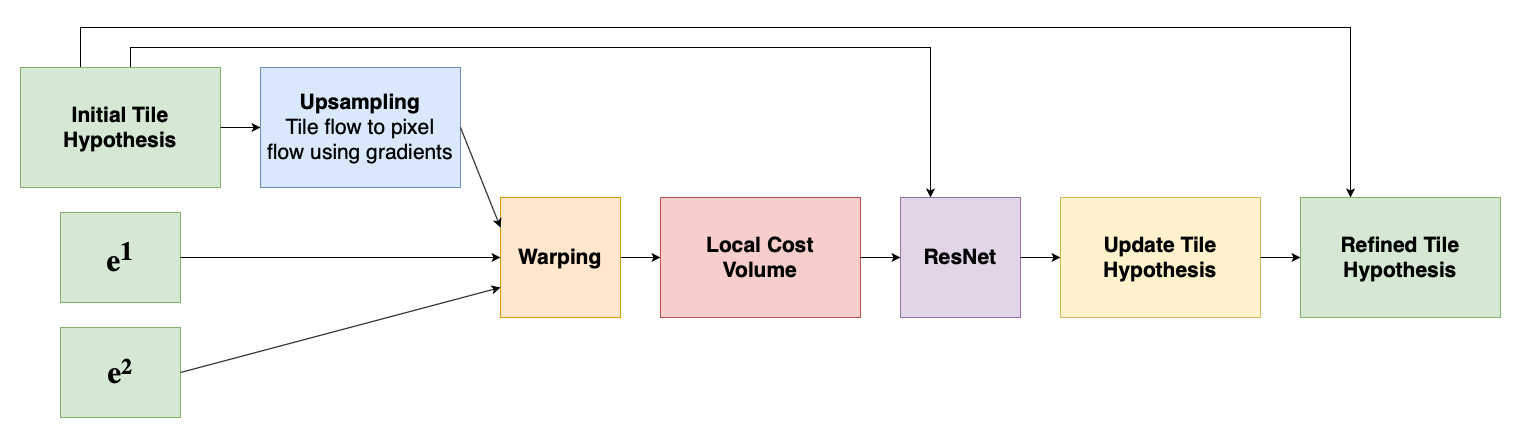

The diagram above was exported from draw.io. Its source (the exported page's mxGraphModel, read from the mxfile embedded in the PNG):
<mxGraphModel dx="3443" dy="1933" grid="1" gridSize="10" guides="1" tooltips="1" connect="1" arrows="1" fold="1" page="1" pageScale="1" pageWidth="1700" pageHeight="500" math="0" shadow="0">
  <root>
    <mxCell id="0" />
    <mxCell id="1" parent="0" />
    <mxCell id="SuU2iQUEPXGHBksGyMHD-41" style="edgeStyle=orthogonalEdgeStyle;rounded=0;orthogonalLoop=1;jettySize=auto;html=1;exitX=0.5;exitY=0;exitDx=0;exitDy=0;entryX=0.25;entryY=0;entryDx=0;entryDy=0;" parent="1" source="SuU2iQUEPXGHBksGyMHD-1" target="SuU2iQUEPXGHBksGyMHD-38" edge="1">
      <mxGeometry relative="1" as="geometry">
        <mxPoint x="1260" y="35" as="targetPoint" />
        <Array as="points">
          <mxPoint x="220" y="95" />
          <mxPoint x="220" y="75" />
          <mxPoint x="1020" y="75" />
        </Array>
      </mxGeometry>
    </mxCell>
    <mxCell id="SuU2iQUEPXGHBksGyMHD-60" style="edgeStyle=orthogonalEdgeStyle;rounded=0;orthogonalLoop=1;jettySize=auto;html=1;exitX=0.25;exitY=0;exitDx=0;exitDy=0;entryX=0.25;entryY=0;entryDx=0;entryDy=0;" parent="1" source="SuU2iQUEPXGHBksGyMHD-1" target="SuU2iQUEPXGHBksGyMHD-47" edge="1">
      <mxGeometry relative="1" as="geometry">
        <Array as="points">
          <mxPoint x="170" y="95" />
          <mxPoint x="170" y="55" />
          <mxPoint x="1440" y="55" />
        </Array>
      </mxGeometry>
    </mxCell>
    <mxCell id="SuU2iQUEPXGHBksGyMHD-1" value="&lt;font style=&quot;font-size: 21px&quot;&gt;&lt;b&gt;Initial Tile Hypothesis&lt;/b&gt;&lt;/font&gt;" style="rounded=0;whiteSpace=wrap;html=1;fillColor=#d5e8d4;strokeColor=#82b366;" parent="1" vertex="1">
      <mxGeometry x="110" y="95" width="200" height="120" as="geometry" />
    </mxCell>
    <mxCell id="SuU2iQUEPXGHBksGyMHD-2" value="&lt;font style=&quot;font-size: 31px&quot; face=&quot;Lucida Console&quot;&gt;&lt;b&gt;e&lt;sup&gt;1&lt;/sup&gt;&lt;/b&gt;&lt;/font&gt;" style="rounded=0;whiteSpace=wrap;html=1;fillColor=#d5e8d4;strokeColor=#82b366;" parent="1" vertex="1">
      <mxGeometry x="150" y="240" width="120" height="90" as="geometry" />
    </mxCell>
    <mxCell id="SuU2iQUEPXGHBksGyMHD-3" value="&lt;font face=&quot;Lucida Console&quot;&gt;&lt;b&gt;&lt;span style=&quot;font-size: 31px&quot;&gt;e&lt;/span&gt;&lt;span style=&quot;font-size: 25.833332061767578px&quot;&gt;&lt;sup&gt;2&lt;/sup&gt;&lt;/span&gt;&lt;/b&gt;&lt;/font&gt;" style="rounded=0;whiteSpace=wrap;html=1;fillColor=#d5e8d4;strokeColor=#82b366;" parent="1" vertex="1">
      <mxGeometry x="150" y="355" width="120" height="90" as="geometry" />
    </mxCell>
    <mxCell id="SuU2iQUEPXGHBksGyMHD-36" style="edgeStyle=orthogonalEdgeStyle;rounded=0;orthogonalLoop=1;jettySize=auto;html=1;exitX=1;exitY=0.5;exitDx=0;exitDy=0;entryX=0;entryY=0.5;entryDx=0;entryDy=0;" parent="1" source="SuU2iQUEPXGHBksGyMHD-6" target="SuU2iQUEPXGHBksGyMHD-23" edge="1">
      <mxGeometry relative="1" as="geometry" />
    </mxCell>
    <mxCell id="SuU2iQUEPXGHBksGyMHD-6" value="&lt;font style=&quot;font-size: 21px&quot;&gt;&lt;b&gt;Warping&lt;/b&gt;&lt;br&gt;&lt;/font&gt;" style="rounded=0;whiteSpace=wrap;html=1;fillColor=#ffe6cc;strokeColor=#d79b00;" parent="1" vertex="1">
      <mxGeometry x="590" y="225" width="120" height="120" as="geometry" />
    </mxCell>
    <mxCell id="SuU2iQUEPXGHBksGyMHD-16" value="" style="endArrow=classic;html=1;entryX=0;entryY=0.5;entryDx=0;entryDy=0;exitX=1;exitY=0.5;exitDx=0;exitDy=0;" parent="1" target="SuU2iQUEPXGHBksGyMHD-28" edge="1" source="SuU2iQUEPXGHBksGyMHD-1">
      <mxGeometry width="50" height="50" relative="1" as="geometry">
        <mxPoint x="320" y="85" as="sourcePoint" />
        <mxPoint x="1150" y="255" as="targetPoint" />
      </mxGeometry>
    </mxCell>
    <mxCell id="SuU2iQUEPXGHBksGyMHD-17" value="" style="endArrow=classic;html=1;exitX=1;exitY=0.5;exitDx=0;exitDy=0;entryX=0;entryY=0.5;entryDx=0;entryDy=0;" parent="1" source="SuU2iQUEPXGHBksGyMHD-2" target="SuU2iQUEPXGHBksGyMHD-6" edge="1">
      <mxGeometry width="50" height="50" relative="1" as="geometry">
        <mxPoint x="480" y="245" as="sourcePoint" />
        <mxPoint x="630" y="285" as="targetPoint" />
      </mxGeometry>
    </mxCell>
    <mxCell id="SuU2iQUEPXGHBksGyMHD-18" value="" style="endArrow=classic;html=1;exitX=1;exitY=0.5;exitDx=0;exitDy=0;entryX=0;entryY=0.75;entryDx=0;entryDy=0;" parent="1" source="SuU2iQUEPXGHBksGyMHD-3" target="SuU2iQUEPXGHBksGyMHD-6" edge="1">
      <mxGeometry width="50" height="50" relative="1" as="geometry">
        <mxPoint x="520" y="345" as="sourcePoint" />
        <mxPoint x="670" y="385" as="targetPoint" />
      </mxGeometry>
    </mxCell>
    <mxCell id="SuU2iQUEPXGHBksGyMHD-23" value="&lt;font style=&quot;font-size: 21px&quot;&gt;&lt;b&gt;Local Cost&lt;br&gt;Volume&lt;/b&gt;&lt;/font&gt;" style="rounded=0;whiteSpace=wrap;html=1;fillColor=#f8cecc;strokeColor=#b85450;" parent="1" vertex="1">
      <mxGeometry x="750" y="225" width="200" height="120" as="geometry" />
    </mxCell>
    <mxCell id="SuU2iQUEPXGHBksGyMHD-28" value="&lt;font style=&quot;font-size: 21px&quot;&gt;&lt;b&gt;Upsampling&lt;/b&gt;&lt;br&gt;Tile flow to pixel&lt;br&gt;flow using gradients&lt;br&gt;&lt;/font&gt;" style="rounded=0;whiteSpace=wrap;html=1;fillColor=#dae8fc;strokeColor=#6c8ebf;" parent="1" vertex="1">
      <mxGeometry x="350" y="95" width="200" height="120" as="geometry" />
    </mxCell>
    <mxCell id="SuU2iQUEPXGHBksGyMHD-30" value="" style="endArrow=classic;html=1;exitX=1;exitY=0.5;exitDx=0;exitDy=0;entryX=0;entryY=0.25;entryDx=0;entryDy=0;" parent="1" source="SuU2iQUEPXGHBksGyMHD-28" target="SuU2iQUEPXGHBksGyMHD-6" edge="1">
      <mxGeometry width="50" height="50" relative="1" as="geometry">
        <mxPoint x="900" y="35" as="sourcePoint" />
        <mxPoint x="960" y="-115" as="targetPoint" />
      </mxGeometry>
    </mxCell>
    <mxCell id="SuU2iQUEPXGHBksGyMHD-38" value="&lt;span style=&quot;font-size: 21px&quot;&gt;&lt;b&gt;ResNet&lt;/b&gt;&lt;/span&gt;" style="rounded=0;whiteSpace=wrap;html=1;fillColor=#e1d5e7;strokeColor=#9673a6;" parent="1" vertex="1">
      <mxGeometry x="990" y="225" width="120" height="120" as="geometry" />
    </mxCell>
    <mxCell id="SuU2iQUEPXGHBksGyMHD-43" value="&lt;span style=&quot;font-size: 21px&quot;&gt;&lt;b&gt;Update Tile Hypothesis&lt;/b&gt;&lt;br&gt;&lt;/span&gt;" style="rounded=0;whiteSpace=wrap;html=1;fillColor=#fff2cc;strokeColor=#d6b656;" parent="1" vertex="1">
      <mxGeometry x="1150" y="225" width="200" height="120" as="geometry" />
    </mxCell>
    <mxCell id="SuU2iQUEPXGHBksGyMHD-47" value="&lt;span style=&quot;font-size: 21px&quot;&gt;&lt;b&gt;Refined Tile&lt;br&gt;Hypothesis&lt;br&gt;&lt;/b&gt;&lt;/span&gt;" style="rounded=0;whiteSpace=wrap;html=1;fillColor=#d5e8d4;strokeColor=#82b366;" parent="1" vertex="1">
      <mxGeometry x="1390" y="225" width="200" height="120" as="geometry" />
    </mxCell>
    <mxCell id="SuU2iQUEPXGHBksGyMHD-49" value="" style="endArrow=classic;html=1;entryX=0;entryY=0.5;entryDx=0;entryDy=0;exitX=1;exitY=0.5;exitDx=0;exitDy=0;" parent="1" source="SuU2iQUEPXGHBksGyMHD-38" target="SuU2iQUEPXGHBksGyMHD-43" edge="1">
      <mxGeometry width="50" height="50" relative="1" as="geometry">
        <mxPoint x="1020" y="795" as="sourcePoint" />
        <mxPoint x="1070" y="745" as="targetPoint" />
      </mxGeometry>
    </mxCell>
    <mxCell id="SuU2iQUEPXGHBksGyMHD-54" value="" style="endArrow=classic;html=1;entryX=0;entryY=0.5;entryDx=0;entryDy=0;exitX=1;exitY=0.5;exitDx=0;exitDy=0;" parent="1" source="SuU2iQUEPXGHBksGyMHD-43" target="SuU2iQUEPXGHBksGyMHD-47" edge="1">
      <mxGeometry width="50" height="50" relative="1" as="geometry">
        <mxPoint x="1560" y="75" as="sourcePoint" />
        <mxPoint x="1610" y="35" as="targetPoint" />
      </mxGeometry>
    </mxCell>
    <mxCell id="SuU2iQUEPXGHBksGyMHD-58" value="" style="endArrow=classic;html=1;entryX=0;entryY=0.5;entryDx=0;entryDy=0;exitX=1;exitY=0.5;exitDx=0;exitDy=0;" parent="1" source="SuU2iQUEPXGHBksGyMHD-23" target="SuU2iQUEPXGHBksGyMHD-38" edge="1">
      <mxGeometry width="50" height="50" relative="1" as="geometry">
        <mxPoint x="850" y="310" as="sourcePoint" />
        <mxPoint x="900" y="260" as="targetPoint" />
      </mxGeometry>
    </mxCell>
  </root>
</mxGraphModel>